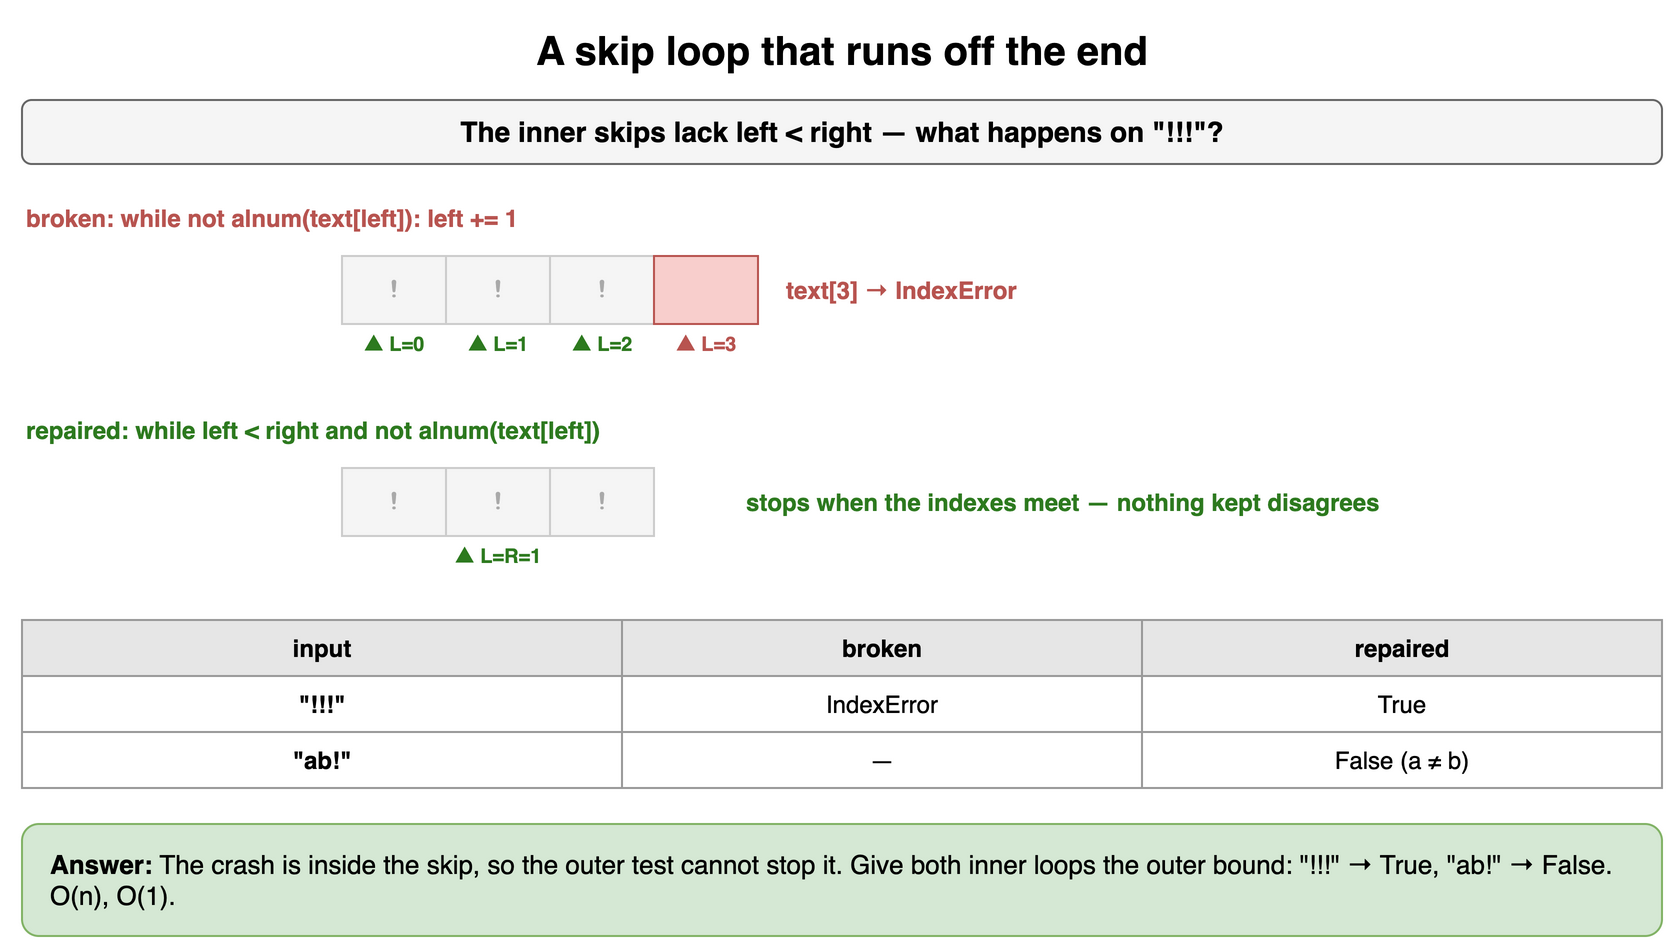

The diagram above was exported from draw.io. Its source (the exported page's mxGraphModel, read from the mxfile embedded in the PNG):
<mxGraphModel dx="900" dy="482" grid="1" gridSize="10" guides="1" tooltips="1" connect="1" arrows="1" fold="1" page="1" pageScale="1" pageWidth="900" pageHeight="482" math="0" shadow="0">
  <root>
    <mxCell id="0" />
    <mxCell id="1" parent="0" />
    <mxCell id="u21" value="A skip loop that runs off the end" style="text;html=1;align=center;verticalAlign=middle;whiteSpace=wrap;fontSize=20;fontStyle=1;" vertex="1" parent="1">
      <mxGeometry x="40" y="10" width="820" height="30" as="geometry" />
    </mxCell>
    <mxCell id="u22" value="The inner skips lack left &lt; right — what happens on &quot;!!!&quot;?" style="rounded=1;whiteSpace=wrap;html=1;fillColor=#f5f5f5;strokeColor=#666666;fontStyle=1;fontSize=14;" vertex="1" parent="1">
      <mxGeometry x="40" y="50" width="820" height="32" as="geometry" />
    </mxCell>
    <mxCell id="u23" value="broken: while not alnum(text[left]): left += 1" style="text;html=1;whiteSpace=wrap;fontSize=11;align=left;verticalAlign=middle;fontSize=12;fontColor=#b85450;fontStyle=1;" vertex="1" parent="1">
      <mxGeometry x="40" y="100" width="600" height="18" as="geometry" />
    </mxCell>
    <mxCell id="u24" value="!" style="rounded=0;whiteSpace=wrap;html=1;fontFamily=Courier New;fontStyle=1;fontSize=13;fillColor=#f5f5f5;strokeColor=#cccccc;fontSize=13;fontColor=#aaaaaa;" vertex="1" parent="1">
      <mxGeometry x="200" y="128" width="52" height="34" as="geometry" />
    </mxCell>
    <mxCell id="u25" value="!" style="rounded=0;whiteSpace=wrap;html=1;fontFamily=Courier New;fontStyle=1;fontSize=13;fillColor=#f5f5f5;strokeColor=#cccccc;fontSize=13;fontColor=#aaaaaa;" vertex="1" parent="1">
      <mxGeometry x="252" y="128" width="52" height="34" as="geometry" />
    </mxCell>
    <mxCell id="u26" value="!" style="rounded=0;whiteSpace=wrap;html=1;fontFamily=Courier New;fontStyle=1;fontSize=13;fillColor=#f5f5f5;strokeColor=#cccccc;fontSize=13;fontColor=#aaaaaa;" vertex="1" parent="1">
      <mxGeometry x="304" y="128" width="52" height="34" as="geometry" />
    </mxCell>
    <mxCell id="u27" value="" style="rounded=0;whiteSpace=wrap;html=1;fontFamily=Courier New;fontStyle=1;fontSize=13;fillColor=#f8cecc;strokeColor=#b85450;fontSize=13;" vertex="1" parent="1">
      <mxGeometry x="356" y="128" width="52" height="34" as="geometry" />
    </mxCell>
    <mxCell id="u28" value="▲ L=0" style="text;html=1;whiteSpace=wrap;fontSize=11;align=center;verticalAlign=middle;fontSize=10;fontColor=#2d7a1f;fontStyle=1;" vertex="1" parent="1">
      <mxGeometry x="180" y="164" width="92" height="16" as="geometry" />
    </mxCell>
    <mxCell id="u29" value="▲ L=1" style="text;html=1;whiteSpace=wrap;fontSize=11;align=center;verticalAlign=middle;fontSize=10;fontColor=#2d7a1f;fontStyle=1;" vertex="1" parent="1">
      <mxGeometry x="232" y="164" width="92" height="16" as="geometry" />
    </mxCell>
    <mxCell id="u210" value="▲ L=2" style="text;html=1;whiteSpace=wrap;fontSize=11;align=center;verticalAlign=middle;fontSize=10;fontColor=#2d7a1f;fontStyle=1;" vertex="1" parent="1">
      <mxGeometry x="284" y="164" width="92" height="16" as="geometry" />
    </mxCell>
    <mxCell id="u211" value="▲ L=3" style="text;html=1;whiteSpace=wrap;fontSize=11;align=center;verticalAlign=middle;fontSize=10;fontColor=#b85450;fontStyle=1;" vertex="1" parent="1">
      <mxGeometry x="336" y="164" width="92" height="16" as="geometry" />
    </mxCell>
    <mxCell id="u212" value="text[3] → IndexError" style="text;html=1;whiteSpace=wrap;fontSize=11;align=left;verticalAlign=middle;fontSize=12;fontColor=#b85450;fontStyle=1;" vertex="1" parent="1">
      <mxGeometry x="420" y="128" width="300" height="34" as="geometry" />
    </mxCell>
    <mxCell id="u213" value="repaired: while left &lt; right and not alnum(text[left])" style="text;html=1;whiteSpace=wrap;fontSize=11;align=left;verticalAlign=middle;fontSize=12;fontColor=#2d7a1f;fontStyle=1;" vertex="1" parent="1">
      <mxGeometry x="40" y="206" width="600" height="18" as="geometry" />
    </mxCell>
    <mxCell id="u214" value="!" style="rounded=0;whiteSpace=wrap;html=1;fontFamily=Courier New;fontStyle=1;fontSize=13;fillColor=#f5f5f5;strokeColor=#cccccc;fontSize=13;fontColor=#aaaaaa;" vertex="1" parent="1">
      <mxGeometry x="200" y="234" width="52" height="34" as="geometry" />
    </mxCell>
    <mxCell id="u215" value="!" style="rounded=0;whiteSpace=wrap;html=1;fontFamily=Courier New;fontStyle=1;fontSize=13;fillColor=#f5f5f5;strokeColor=#cccccc;fontSize=13;fontColor=#aaaaaa;" vertex="1" parent="1">
      <mxGeometry x="252" y="234" width="52" height="34" as="geometry" />
    </mxCell>
    <mxCell id="u216" value="!" style="rounded=0;whiteSpace=wrap;html=1;fontFamily=Courier New;fontStyle=1;fontSize=13;fillColor=#f5f5f5;strokeColor=#cccccc;fontSize=13;fontColor=#aaaaaa;" vertex="1" parent="1">
      <mxGeometry x="304" y="234" width="52" height="34" as="geometry" />
    </mxCell>
    <mxCell id="u217" value="▲ L=R=1" style="text;html=1;whiteSpace=wrap;fontSize=11;align=center;verticalAlign=middle;fontSize=10;fontColor=#2d7a1f;fontStyle=1;" vertex="1" parent="1">
      <mxGeometry x="232" y="270" width="92" height="16" as="geometry" />
    </mxCell>
    <mxCell id="u218" value="stops when the indexes meet — nothing kept disagrees" style="text;html=1;whiteSpace=wrap;fontSize=11;align=left;verticalAlign=middle;fontSize=12;fontColor=#2d7a1f;fontStyle=1;" vertex="1" parent="1">
      <mxGeometry x="400" y="234" width="460" height="34" as="geometry" />
    </mxCell>
    <mxCell id="u219" value="input" style="whiteSpace=wrap;html=1;fillColor=#e6e6e6;strokeColor=#999999;fontStyle=1;fontSize=12;" vertex="1" parent="1">
      <mxGeometry x="40" y="310" width="300" height="28" as="geometry" />
    </mxCell>
    <mxCell id="u220" value="broken" style="whiteSpace=wrap;html=1;fillColor=#e6e6e6;strokeColor=#999999;fontStyle=1;fontSize=12;" vertex="1" parent="1">
      <mxGeometry x="340" y="310" width="260" height="28" as="geometry" />
    </mxCell>
    <mxCell id="u221" value="repaired" style="whiteSpace=wrap;html=1;fillColor=#e6e6e6;strokeColor=#999999;fontStyle=1;fontSize=12;" vertex="1" parent="1">
      <mxGeometry x="600" y="310" width="260" height="28" as="geometry" />
    </mxCell>
    <mxCell id="u222" value="&quot;!!!&quot;" style="whiteSpace=wrap;html=1;strokeColor=#999999;fontSize=12;fillColor=#ffffff;fontStyle=1;" vertex="1" parent="1">
      <mxGeometry x="40" y="338" width="300" height="28" as="geometry" />
    </mxCell>
    <mxCell id="u223" value="IndexError" style="whiteSpace=wrap;html=1;strokeColor=#999999;fontSize=12;fillColor=#ffffff;" vertex="1" parent="1">
      <mxGeometry x="340" y="338" width="260" height="28" as="geometry" />
    </mxCell>
    <mxCell id="u224" value="True" style="whiteSpace=wrap;html=1;strokeColor=#999999;fontSize=12;fillColor=#ffffff;" vertex="1" parent="1">
      <mxGeometry x="600" y="338" width="260" height="28" as="geometry" />
    </mxCell>
    <mxCell id="u225" value="&quot;ab!&quot;" style="whiteSpace=wrap;html=1;strokeColor=#999999;fontSize=12;fillColor=#ffffff;fontStyle=1;" vertex="1" parent="1">
      <mxGeometry x="40" y="366" width="300" height="28" as="geometry" />
    </mxCell>
    <mxCell id="u226" value="—" style="whiteSpace=wrap;html=1;strokeColor=#999999;fontSize=12;fillColor=#ffffff;" vertex="1" parent="1">
      <mxGeometry x="340" y="366" width="260" height="28" as="geometry" />
    </mxCell>
    <mxCell id="u227" value="False (a ≠ b)" style="whiteSpace=wrap;html=1;strokeColor=#999999;fontSize=12;fillColor=#ffffff;" vertex="1" parent="1">
      <mxGeometry x="600" y="366" width="260" height="28" as="geometry" />
    </mxCell>
    <mxCell id="u228" value="&lt;b&gt;Answer:&lt;/b&gt; The crash is inside the skip, so the outer test cannot stop it. Give both inner loops the outer bound: &quot;!!!&quot; → True, &quot;ab!&quot; → False. O(n), O(1)." style="rounded=1;whiteSpace=wrap;html=1;fillColor=#d5e8d4;strokeColor=#82b366;fontSize=13;align=left;spacingLeft=12;" vertex="1" parent="1">
      <mxGeometry x="40" y="412" width="820" height="56" as="geometry" />
    </mxCell>
  </root>
</mxGraphModel>